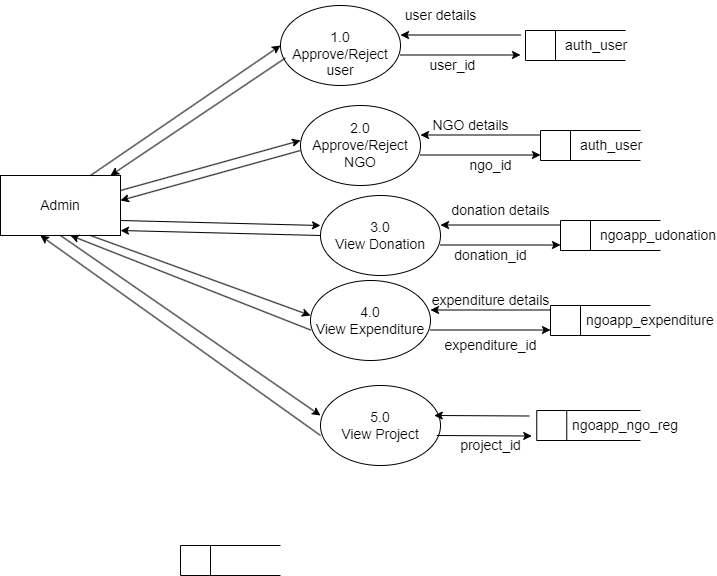

The diagram above was exported from draw.io. Its source (the exported page's mxGraphModel, read from the mxfile embedded in the PNG):
<mxGraphModel dx="1050" dy="515" grid="1" gridSize="10" guides="1" tooltips="1" connect="1" arrows="1" fold="1" page="1" pageScale="1" pageWidth="850" pageHeight="1100" math="0" shadow="0">
  <root>
    <mxCell id="0" />
    <mxCell id="1" parent="0" />
    <mxCell id="YDBp0YZWMIQzccu9Gf1p-6" value="" style="endArrow=classic;html=1;rounded=0;fontSize=14;" parent="1" edge="1">
      <mxGeometry width="50" height="50" relative="1" as="geometry">
        <mxPoint x="610" y="149.5" as="sourcePoint" />
        <mxPoint x="490" y="149.5" as="targetPoint" />
      </mxGeometry>
    </mxCell>
    <mxCell id="YDBp0YZWMIQzccu9Gf1p-7" value="" style="endArrow=classic;html=1;rounded=0;fontSize=14;" parent="1" edge="1">
      <mxGeometry width="50" height="50" relative="1" as="geometry">
        <mxPoint x="490" y="169.5" as="sourcePoint" />
        <mxPoint x="610" y="169.5" as="targetPoint" />
      </mxGeometry>
    </mxCell>
    <mxCell id="YDBp0YZWMIQzccu9Gf1p-9" value="Admin" style="rounded=0;whiteSpace=wrap;html=1;fontSize=14;" parent="1" vertex="1">
      <mxGeometry x="90" y="290" width="120" height="60" as="geometry" />
    </mxCell>
    <mxCell id="YDBp0YZWMIQzccu9Gf1p-21" value="&lt;br&gt;1.0&lt;br&gt;Approve/Reject&lt;br&gt;user" style="ellipse;whiteSpace=wrap;html=1;fontSize=14;" parent="1" vertex="1">
      <mxGeometry x="370" y="120" width="120" height="80" as="geometry" />
    </mxCell>
    <mxCell id="YDBp0YZWMIQzccu9Gf1p-22" value="&amp;nbsp; &amp;nbsp; &amp;nbsp; &amp;nbsp; &amp;nbsp;auth_user" style="html=1;dashed=0;whitespace=wrap;shape=mxgraph.dfd.dataStoreID;align=left;spacingLeft=3;points=[[0,0],[0.5,0],[1,0],[0,0.5],[1,0.5],[0,1],[0.5,1],[1,1]];fontSize=14;" parent="1" vertex="1">
      <mxGeometry x="615" y="145" width="100" height="30" as="geometry" />
    </mxCell>
    <mxCell id="YDBp0YZWMIQzccu9Gf1p-24" value="2.0&lt;br&gt;Approve/Reject&lt;br&gt;NGO" style="ellipse;whiteSpace=wrap;html=1;fontSize=14;" parent="1" vertex="1">
      <mxGeometry x="390" y="220" width="120" height="80" as="geometry" />
    </mxCell>
    <mxCell id="YDBp0YZWMIQzccu9Gf1p-26" value="3.0&lt;br&gt;View Donation" style="ellipse;whiteSpace=wrap;html=1;fontSize=14;" parent="1" vertex="1">
      <mxGeometry x="410" y="310" width="120" height="80" as="geometry" />
    </mxCell>
    <mxCell id="YDBp0YZWMIQzccu9Gf1p-28" value="" style="endArrow=classic;html=1;rounded=0;fontSize=14;" parent="1" edge="1">
      <mxGeometry width="50" height="50" relative="1" as="geometry">
        <mxPoint x="510" y="269.5" as="sourcePoint" />
        <mxPoint x="630" y="269.5" as="targetPoint" />
      </mxGeometry>
    </mxCell>
    <mxCell id="YDBp0YZWMIQzccu9Gf1p-29" value="" style="endArrow=classic;html=1;rounded=0;fontSize=14;" parent="1" edge="1">
      <mxGeometry width="50" height="50" relative="1" as="geometry">
        <mxPoint x="630" y="249.5" as="sourcePoint" />
        <mxPoint x="510" y="249.5" as="targetPoint" />
      </mxGeometry>
    </mxCell>
    <mxCell id="YDBp0YZWMIQzccu9Gf1p-32" value="" style="endArrow=classic;html=1;rounded=0;fontSize=14;" parent="1" edge="1">
      <mxGeometry width="50" height="50" relative="1" as="geometry">
        <mxPoint x="530" y="359.5" as="sourcePoint" />
        <mxPoint x="650" y="359.5" as="targetPoint" />
      </mxGeometry>
    </mxCell>
    <mxCell id="YDBp0YZWMIQzccu9Gf1p-33" value="" style="endArrow=classic;html=1;rounded=0;fontSize=14;" parent="1" edge="1">
      <mxGeometry width="50" height="50" relative="1" as="geometry">
        <mxPoint x="650" y="339.5" as="sourcePoint" />
        <mxPoint x="530" y="339.5" as="targetPoint" />
      </mxGeometry>
    </mxCell>
    <mxCell id="YDBp0YZWMIQzccu9Gf1p-35" value="4.0&lt;br&gt;View Expenditure" style="ellipse;whiteSpace=wrap;html=1;fontSize=14;" parent="1" vertex="1">
      <mxGeometry x="400" y="395" width="120" height="80" as="geometry" />
    </mxCell>
    <mxCell id="YDBp0YZWMIQzccu9Gf1p-36" value="" style="endArrow=classic;html=1;rounded=0;fontSize=14;" parent="1" edge="1">
      <mxGeometry width="50" height="50" relative="1" as="geometry">
        <mxPoint x="520" y="444.5" as="sourcePoint" />
        <mxPoint x="640" y="444.5" as="targetPoint" />
      </mxGeometry>
    </mxCell>
    <mxCell id="YDBp0YZWMIQzccu9Gf1p-37" value="" style="endArrow=classic;html=1;rounded=0;fontSize=14;" parent="1" edge="1">
      <mxGeometry width="50" height="50" relative="1" as="geometry">
        <mxPoint x="640" y="424.5" as="sourcePoint" />
        <mxPoint x="520" y="424.5" as="targetPoint" />
      </mxGeometry>
    </mxCell>
    <mxCell id="YDBp0YZWMIQzccu9Gf1p-38" value="&amp;nbsp; &amp;nbsp; &amp;nbsp; &amp;nbsp; &amp;nbsp;auth_user" style="html=1;dashed=0;whitespace=wrap;shape=mxgraph.dfd.dataStoreID;align=left;spacingLeft=3;points=[[0,0],[0.5,0],[1,0],[0,0.5],[1,0.5],[0,1],[0.5,1],[1,1]];fontSize=14;" parent="1" vertex="1">
      <mxGeometry x="630" y="245" width="100" height="30" as="geometry" />
    </mxCell>
    <mxCell id="YDBp0YZWMIQzccu9Gf1p-39" value="&amp;nbsp; &amp;nbsp; &amp;nbsp; &amp;nbsp; &amp;nbsp;ngoapp_udonation" style="html=1;dashed=0;whitespace=wrap;shape=mxgraph.dfd.dataStoreID;align=left;spacingLeft=3;points=[[0,0],[0.5,0],[1,0],[0,0.5],[1,0.5],[0,1],[0.5,1],[1,1]];fontSize=14;" parent="1" vertex="1">
      <mxGeometry x="650" y="335" width="100" height="30" as="geometry" />
    </mxCell>
    <mxCell id="YDBp0YZWMIQzccu9Gf1p-40" value="&amp;nbsp; &amp;nbsp; &amp;nbsp; &amp;nbsp; ngoapp_expenditure" style="html=1;dashed=0;whitespace=wrap;shape=mxgraph.dfd.dataStoreID;align=left;spacingLeft=3;points=[[0,0],[0.5,0],[1,0],[0,0.5],[1,0.5],[0,1],[0.5,1],[1,1]];fontSize=14;" parent="1" vertex="1">
      <mxGeometry x="640" y="420" width="100" height="30" as="geometry" />
    </mxCell>
    <mxCell id="YDBp0YZWMIQzccu9Gf1p-41" value="user details" style="text;html=1;align=center;verticalAlign=middle;resizable=0;points=[];autosize=1;strokeColor=none;fillColor=none;fontSize=14;" parent="1" vertex="1">
      <mxGeometry x="480" y="115" width="100" height="30" as="geometry" />
    </mxCell>
    <mxCell id="YDBp0YZWMIQzccu9Gf1p-43" value="&amp;nbsp;user_id" style="text;html=1;align=center;verticalAlign=middle;resizable=0;points=[];autosize=1;strokeColor=none;fillColor=none;fontSize=14;" parent="1" vertex="1">
      <mxGeometry x="505" y="165" width="70" height="30" as="geometry" />
    </mxCell>
    <mxCell id="YDBp0YZWMIQzccu9Gf1p-44" value="NGO details" style="text;html=1;align=center;verticalAlign=middle;resizable=0;points=[];autosize=1;strokeColor=none;fillColor=none;fontSize=14;" parent="1" vertex="1">
      <mxGeometry x="510" y="225" width="100" height="30" as="geometry" />
    </mxCell>
    <mxCell id="YDBp0YZWMIQzccu9Gf1p-45" value="ngo_id" style="text;html=1;align=center;verticalAlign=middle;resizable=0;points=[];autosize=1;strokeColor=none;fillColor=none;fontSize=14;" parent="1" vertex="1">
      <mxGeometry x="545" y="265" width="70" height="30" as="geometry" />
    </mxCell>
    <mxCell id="YDBp0YZWMIQzccu9Gf1p-46" value="donation details" style="text;html=1;align=center;verticalAlign=middle;resizable=0;points=[];autosize=1;strokeColor=none;fillColor=none;fontSize=14;" parent="1" vertex="1">
      <mxGeometry x="530" y="310" width="120" height="30" as="geometry" />
    </mxCell>
    <mxCell id="YDBp0YZWMIQzccu9Gf1p-47" value="donation_id" style="text;html=1;align=center;verticalAlign=middle;resizable=0;points=[];autosize=1;strokeColor=none;fillColor=none;fontSize=14;" parent="1" vertex="1">
      <mxGeometry x="530" y="355" width="100" height="30" as="geometry" />
    </mxCell>
    <mxCell id="YDBp0YZWMIQzccu9Gf1p-48" value="expenditure details" style="text;html=1;align=center;verticalAlign=middle;resizable=0;points=[];autosize=1;strokeColor=none;fillColor=none;fontSize=14;" parent="1" vertex="1">
      <mxGeometry x="510" y="400" width="140" height="30" as="geometry" />
    </mxCell>
    <mxCell id="YDBp0YZWMIQzccu9Gf1p-50" value="expenditure_id" style="text;html=1;align=center;verticalAlign=middle;resizable=0;points=[];autosize=1;strokeColor=none;fillColor=none;fontSize=14;" parent="1" vertex="1">
      <mxGeometry x="520" y="445" width="120" height="30" as="geometry" />
    </mxCell>
    <mxCell id="xkwc1UQFlq88x38qdutv-2" value="" style="endArrow=classic;html=1;rounded=0;entryX=0;entryY=0.5;entryDx=0;entryDy=0;" parent="1" target="YDBp0YZWMIQzccu9Gf1p-21" edge="1">
      <mxGeometry width="50" height="50" relative="1" as="geometry">
        <mxPoint x="180" y="290" as="sourcePoint" />
        <mxPoint x="230" y="240" as="targetPoint" />
      </mxGeometry>
    </mxCell>
    <mxCell id="xkwc1UQFlq88x38qdutv-3" value="" style="endArrow=classic;html=1;rounded=0;exitX=0.04;exitY=0.657;exitDx=0;exitDy=0;exitPerimeter=0;" parent="1" source="YDBp0YZWMIQzccu9Gf1p-21" edge="1">
      <mxGeometry width="50" height="50" relative="1" as="geometry">
        <mxPoint x="380" y="170" as="sourcePoint" />
        <mxPoint x="200" y="290" as="targetPoint" />
      </mxGeometry>
    </mxCell>
    <mxCell id="xkwc1UQFlq88x38qdutv-4" value="" style="endArrow=classic;html=1;rounded=0;entryX=0;entryY=0.5;entryDx=0;entryDy=0;exitX=1;exitY=0.25;exitDx=0;exitDy=0;" parent="1" source="YDBp0YZWMIQzccu9Gf1p-9" edge="1">
      <mxGeometry width="50" height="50" relative="1" as="geometry">
        <mxPoint x="200" y="385" as="sourcePoint" />
        <mxPoint x="390" y="255" as="targetPoint" />
      </mxGeometry>
    </mxCell>
    <mxCell id="xkwc1UQFlq88x38qdutv-5" value="" style="endArrow=classic;html=1;rounded=0;entryX=0;entryY=0.5;entryDx=0;entryDy=0;exitX=1;exitY=0.25;exitDx=0;exitDy=0;" parent="1" edge="1">
      <mxGeometry width="50" height="50" relative="1" as="geometry">
        <mxPoint x="390" y="265" as="sourcePoint" />
        <mxPoint x="210" y="315" as="targetPoint" />
      </mxGeometry>
    </mxCell>
    <mxCell id="xkwc1UQFlq88x38qdutv-6" value="" style="endArrow=classic;html=1;rounded=0;entryX=0;entryY=0.5;entryDx=0;entryDy=0;exitX=1;exitY=0.75;exitDx=0;exitDy=0;" parent="1" source="YDBp0YZWMIQzccu9Gf1p-9" edge="1">
      <mxGeometry width="50" height="50" relative="1" as="geometry">
        <mxPoint x="230" y="390" as="sourcePoint" />
        <mxPoint x="410" y="340" as="targetPoint" />
      </mxGeometry>
    </mxCell>
    <mxCell id="xkwc1UQFlq88x38qdutv-7" value="" style="endArrow=classic;html=1;rounded=0;entryX=0;entryY=0.5;entryDx=0;entryDy=0;exitX=1;exitY=0.75;exitDx=0;exitDy=0;" parent="1" edge="1">
      <mxGeometry width="50" height="50" relative="1" as="geometry">
        <mxPoint x="410" y="350" as="sourcePoint" />
        <mxPoint x="210" y="345" as="targetPoint" />
      </mxGeometry>
    </mxCell>
    <mxCell id="xkwc1UQFlq88x38qdutv-8" value="" style="endArrow=classic;html=1;rounded=0;entryX=0;entryY=0.5;entryDx=0;entryDy=0;exitX=0.75;exitY=1;exitDx=0;exitDy=0;" parent="1" source="YDBp0YZWMIQzccu9Gf1p-9" edge="1">
      <mxGeometry width="50" height="50" relative="1" as="geometry">
        <mxPoint x="210" y="560" as="sourcePoint" />
        <mxPoint x="400" y="430" as="targetPoint" />
      </mxGeometry>
    </mxCell>
    <mxCell id="xkwc1UQFlq88x38qdutv-9" value="" style="endArrow=classic;html=1;rounded=0;entryX=0;entryY=0.5;entryDx=0;entryDy=0;exitX=0.003;exitY=0.62;exitDx=0;exitDy=0;exitPerimeter=0;" parent="1" source="YDBp0YZWMIQzccu9Gf1p-35" edge="1">
      <mxGeometry width="50" height="50" relative="1" as="geometry">
        <mxPoint x="380" y="430" as="sourcePoint" />
        <mxPoint x="160" y="350" as="targetPoint" />
      </mxGeometry>
    </mxCell>
    <mxCell id="FrBWyq2d7YjaEnLn5ebc-6" value="5.0&lt;br&gt;View Project" style="ellipse;whiteSpace=wrap;html=1;fontSize=14;" vertex="1" parent="1">
      <mxGeometry x="410" y="500" width="120" height="80" as="geometry" />
    </mxCell>
    <mxCell id="FrBWyq2d7YjaEnLn5ebc-7" value="" style="endArrow=classic;html=1;rounded=0;fontSize=14;" edge="1" parent="1">
      <mxGeometry width="50" height="50" relative="1" as="geometry">
        <mxPoint x="618.75" y="530.5" as="sourcePoint" />
        <mxPoint x="523.75" y="530" as="targetPoint" />
      </mxGeometry>
    </mxCell>
    <mxCell id="FrBWyq2d7YjaEnLn5ebc-8" value="" style="endArrow=classic;html=1;rounded=0;fontSize=14;" edge="1" parent="1">
      <mxGeometry width="50" height="50" relative="1" as="geometry">
        <mxPoint x="526.25" y="550" as="sourcePoint" />
        <mxPoint x="621.25" y="550.5" as="targetPoint" />
      </mxGeometry>
    </mxCell>
    <mxCell id="FrBWyq2d7YjaEnLn5ebc-9" value="&amp;nbsp; &amp;nbsp; &amp;nbsp; &amp;nbsp; ngoapp_ngo_reg" style="html=1;dashed=0;whitespace=wrap;shape=mxgraph.dfd.dataStoreID;align=left;spacingLeft=3;points=[[0,0],[0.5,0],[1,0],[0,0.5],[1,0.5],[0,1],[0.5,1],[1,1]];fontSize=14;" vertex="1" parent="1">
      <mxGeometry x="626.25" y="525" width="103.75" height="30" as="geometry" />
    </mxCell>
    <mxCell id="FrBWyq2d7YjaEnLn5ebc-10" value="project_id" style="text;html=1;align=center;verticalAlign=middle;resizable=0;points=[];autosize=1;strokeColor=none;fillColor=none;fontSize=14;" vertex="1" parent="1">
      <mxGeometry x="540" y="545" width="80" height="30" as="geometry" />
    </mxCell>
    <mxCell id="FrBWyq2d7YjaEnLn5ebc-11" value="" style="endArrow=classic;html=1;rounded=0;entryX=0;entryY=0.5;entryDx=0;entryDy=0;exitX=0.5;exitY=1;exitDx=0;exitDy=0;" edge="1" parent="1" source="YDBp0YZWMIQzccu9Gf1p-9">
      <mxGeometry width="50" height="50" relative="1" as="geometry">
        <mxPoint x="190" y="450" as="sourcePoint" />
        <mxPoint x="410" y="530" as="targetPoint" />
      </mxGeometry>
    </mxCell>
    <mxCell id="FrBWyq2d7YjaEnLn5ebc-12" value="" style="endArrow=classic;html=1;rounded=0;entryX=0.333;entryY=1;entryDx=0;entryDy=0;exitX=0.5;exitY=1;exitDx=0;exitDy=0;entryPerimeter=0;" edge="1" parent="1" target="YDBp0YZWMIQzccu9Gf1p-9">
      <mxGeometry width="50" height="50" relative="1" as="geometry">
        <mxPoint x="410" y="550" as="sourcePoint" />
        <mxPoint x="150" y="370" as="targetPoint" />
      </mxGeometry>
    </mxCell>
    <mxCell id="FrBWyq2d7YjaEnLn5ebc-13" value="" style="html=1;dashed=0;whiteSpace=wrap;shape=mxgraph.dfd.dataStoreID;align=left;spacingLeft=3;points=[[0,0],[0.5,0],[1,0],[0,0.5],[1,0.5],[0,1],[0.5,1],[1,1]];" vertex="1" parent="1">
      <mxGeometry x="270" y="660" width="100" height="30" as="geometry" />
    </mxCell>
  </root>
</mxGraphModel>